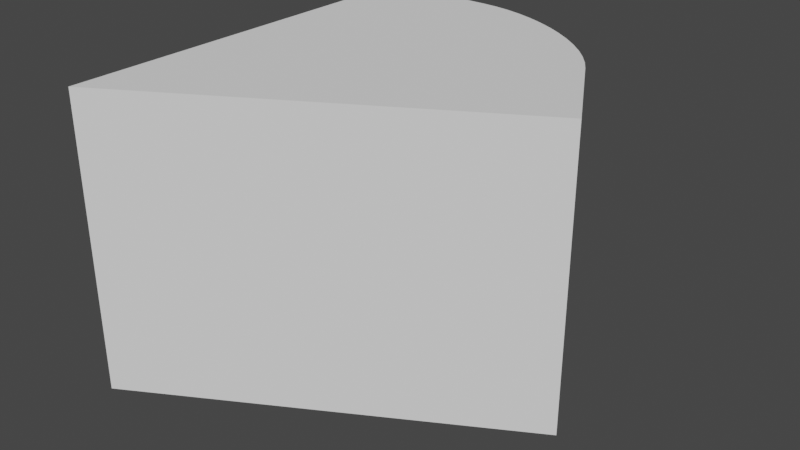 # Source: LandOuty.blend  (saved by Blender 3.3.6; exported with 4.5.12 LTS)
import bpy
from mathutils import Matrix  # noqa: F401  (used for matrix-valued properties, if any)

bpy.ops.wm.read_factory_settings(use_empty=True)
scene = bpy.context.scene
scene.name = 'Scene'

# ---- collections
col_collection = bpy.data.collections.new('Collection'); scene.collection.children.link(col_collection)

# ---- world
world_world = bpy.data.worlds.new('World'); scene.world = world_world
world_world.use_nodes = True; world_world.node_tree.nodes.clear()
_N = world_world.node_tree.nodes; _L = world_world.node_tree.links
n0 = _N.new('ShaderNodeOutputWorld'); n0.name = 'World Output'; n0.location = (300, 300)
n1 = _N.new('ShaderNodeBackground'); n1.name = 'Background'; n1.location = (10, 300)
n1.inputs[0].default_value = (0.05088, 0.05088, 0.05088, 1.0)
_L.new(n1.outputs[0], n0.inputs[0])
n0.is_active_output = True
world_world.color = (0.05088, 0.05088, 0.05088)
world_world.use_sun_shadow = False
world_world.sun_shadow_jitter_overblur = 0.0

# ---- meshes
me_cylinder_005 = bpy.data.meshes.new('Cylinder.005')
me_cylinder_005.from_pydata([(5.96e-08, -2.98e-08, 0.0), (5.96e-08, -2.98e-08, -0.5), (0.6, 0.3464, 0.0), (0.6, 0.3464, -0.5), (1.831e-08, 0.6928, 0.0), (1.831e-08, 0.6928, -0.5), (0.1968, 0.6928, 0.0), (0.2221, 0.6915, 0.0), (0.2484, 0.6877, 0.0), (0.2755, 0.6814, 0.0), (0.3302, 0.6617, 0.0), (0.3029, 0.6727, 0.0), (0.3571, 0.6486, 0.0), (0.3831, 0.6335, 0.0), (0.4311, 0.5986, 0.0), (0.4079, 0.6168, 0.0), (0.4714, 0.559, 0.0), (0.5016, 0.5169, 0.0), (0.4879, 0.5381, 0.0), (0.4524, 0.5793, 0.0), (0.1968, 0.6928, -0.5), (0.2221, 0.6915, -0.5), (0.2484, 0.6877, -0.5), (0.2755, 0.6814, -0.5), (0.3302, 0.6617, -0.5), (0.3029, 0.6727, -0.5), (0.3571, 0.6486, -0.5), (0.3831, 0.6335, -0.5), (0.4311, 0.5986, -0.5), (0.4079, 0.6168, -0.5), (0.4714, 0.559, -0.5), (0.5016, 0.5169, -0.5), (0.4879, 0.5381, -0.5), (0.4524, 0.5793, -0.5)], [], [(0, 1, 3, 2), (1, 0, 4, 5), (18, 16, 19, 14, 15, 13, 12, 10, 11, 9, 8, 7, 6, 4, 0, 2, 17), (3, 1, 5, 20, 21, 22, 23, 25, 24, 26, 27, 29, 28, 33, 30, 32, 31), (2, 3, 31, 17), (4, 6, 20, 5), (32, 18, 17, 31), (30, 16, 18, 32), (33, 19, 16, 30), (14, 19, 33, 28), (15, 14, 28, 29), (13, 15, 29, 27), (12, 13, 27, 26), (10, 12, 26, 24), (11, 10, 24, 25), (9, 11, 25, 23), (8, 9, 23, 22), (7, 8, 22, 21), (6, 7, 21, 20)])
me_cylinder_005.polygons.foreach_set('use_smooth', [True] * 19)
_uv = me_cylinder_005.uv_layers.new(name='UVMap')
_uv.uv.foreach_set('vector', [0.75, 0.25, 0.75, 0.25, 0.894, 0.3331, 0.894, 0.3331, 0.75, 0.25, 0.75, 0.25, 0.75, 0.4163, 0.75, 0.4163, 0.8671, 0.3791, 0.8631, 0.3842, 0.8586, 0.389, 0.8535, 0.3937, 0.8479, 0.398, 0.842, 0.4021, 0.8357, 0.4057, 0.8293, 0.4088, 0.8227, 0.4114, 0.8161, 0.4135, 0.8096, 0.415, 0.8033, 0.416, 0.7972, 0.4163, 0.75, 0.4163, 0.75, 0.25, 0.894, 0.3331, 0.8704, 0.374, 0.894, 0.3331, 0.75, 0.25, 0.75, 0.4163, 0.7972, 0.4163, 0.8033, 0.416, 0.8096, 0.415, 0.8161, 0.4135, 0.8227, 0.4114, 0.8293, 0.4088, 0.8357, 0.4057, 0.842, 0.4021, 0.8479, 0.398, 0.8535, 0.3937, 0.8586, 0.389, 0.8631, 0.3842, 0.8671, 0.3791, 0.8704, 0.374, 0.75, 0.75, 0.75, 0.625, 0.791, 0.625, 0.791, 0.75, 0.9167, 0.75, 0.8757, 0.75, 0.8757, 0.625, 0.9167, 0.625, 0.7963, 0.625, 0.7963, 0.75, 0.791, 0.75, 0.791, 0.625, 0.8017, 0.625, 0.8017, 0.75, 0.7963, 0.75, 0.7963, 0.625, 0.8074, 0.625, 0.8074, 0.75, 0.8017, 0.75, 0.8017, 0.625, 0.8131, 0.75, 0.8074, 0.75, 0.8074, 0.625, 0.8131, 0.625, 0.8188, 0.75, 0.8131, 0.75, 0.8131, 0.625, 0.8188, 0.625, 0.8244, 0.75, 0.8188, 0.75, 0.8188, 0.625, 0.8244, 0.625, 0.8423, 0.75, 0.8244, 0.75, 0.8244, 0.625, 0.8423, 0.625, 0.8479, 0.75, 0.8423, 0.75, 0.8423, 0.625, 0.8479, 0.625, 0.8536, 0.75, 0.8479, 0.75, 0.8479, 0.625, 0.8536, 0.625, 0.8593, 0.75, 0.8536, 0.75, 0.8536, 0.625, 0.8593, 0.625, 0.8649, 0.75, 0.8593, 0.75, 0.8593, 0.625, 0.8649, 0.625, 0.8704, 0.75, 0.8649, 0.75, 0.8649, 0.625, 0.8704, 0.625, 0.8757, 0.75, 0.8704, 0.75, 0.8704, 0.625, 0.8757, 0.625])
me_cylinder_005.materials.append(None)
me_cylinder_005.update()

# ---- objects
ob_cylinder = bpy.data.objects.new('Cylinder', me_cylinder_005)

# ---- transforms, parenting, visibility, modifiers, constraints
ob_cylinder.location = (0.0, 0.0, 0.0)
_m = ob_cylinder.modifiers.new('EdgeSplit', 'EDGE_SPLIT')

# ---- collection membership
col_collection.objects.link(ob_cylinder)

# ---- scene / render settings (as saved in the file)
scene.frame_start = 1; scene.frame_end = 250; scene.frame_set(1)
scene.render.engine = 'BLENDER_EEVEE_NEXT'
scene.cycles.sampling_pattern = 'TABULATED_SOBOL'
scene.cycles.use_light_tree = False
scene.view_settings.view_transform = 'Filmic'
bpy.context.view_layer.update()

# ---- added for rendering (the .blend has no active camera and no usable light): camera, sun
cam_auto = bpy.data.cameras.new('AutoCamera')
cam_auto.lens = 50.0
cam_auto.sensor_width = 36.0
cam_auto.clip_end = 1000.0
ob_auto_camera = bpy.data.objects.new('AutoCamera', cam_auto)
scene.collection.objects.link(ob_auto_camera)
ob_auto_camera.location = (1.26596, -0.812745, 0.52277)
ob_auto_camera.rotation_euler = (1.09748, -7.21219e-08, 0.694738)
scene.camera = ob_auto_camera
light_auto_sun = bpy.data.lights.new('AutoSun', 'SUN')
light_auto_sun.energy = 3.0
light_auto_sun.angle = 0.0523599
ob_auto_sun = bpy.data.objects.new('AutoSun', light_auto_sun)
scene.collection.objects.link(ob_auto_sun)
ob_auto_sun.rotation_euler = (0.872665, 0.174533, 0.523599)
bpy.context.view_layer.update()
